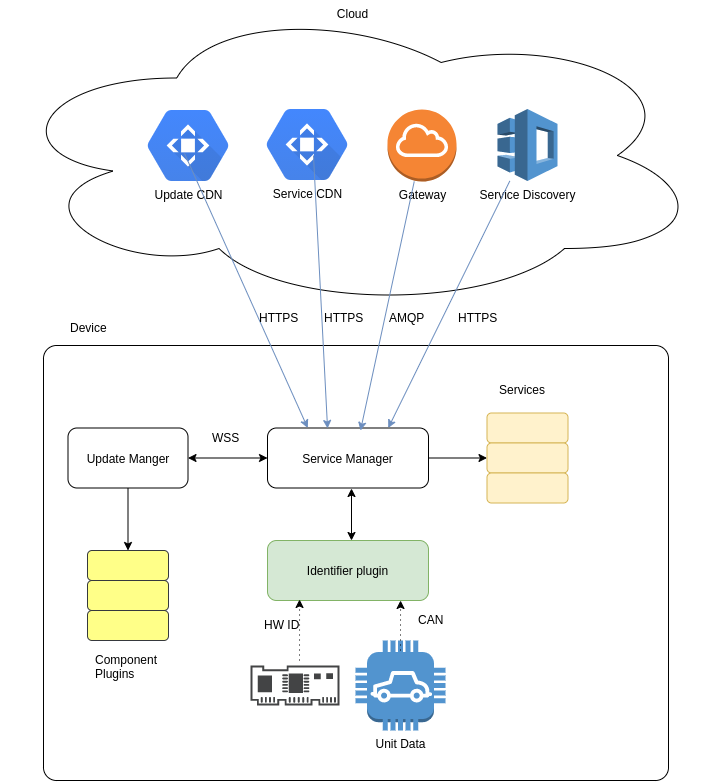

The diagram above was exported from draw.io. Its source (the exported page's mxGraphModel, read from the mxfile embedded in the PNG):
<mxGraphModel dx="2250" dy="1395" grid="1" gridSize="10" guides="1" tooltips="1" connect="1" arrows="1" fold="1" page="1" pageScale="1" pageWidth="850" pageHeight="1100" math="0" shadow="0">
  <root>
    <mxCell id="0" />
    <mxCell id="1" parent="0" />
    <mxCell id="pxMEpPoL4NTBAnXwh9qw-47" value="" style="rounded=1;whiteSpace=wrap;html=1;arcSize=3;fillColor=none;" vertex="1" parent="1">
      <mxGeometry x="53" y="355" width="625" height="435" as="geometry" />
    </mxCell>
    <mxCell id="pxMEpPoL4NTBAnXwh9qw-48" value="Cloud" style="ellipse;shape=cloud;whiteSpace=wrap;html=1;verticalAlign=top;" vertex="1" parent="1">
      <mxGeometry x="10" y="10" width="705" height="310" as="geometry" />
    </mxCell>
    <mxCell id="pxMEpPoL4NTBAnXwh9qw-49" value="Service CDN" style="shape=mxgraph.gcp.networking.cloud_cdn;html=1;fillColor=#4387FD;gradientColor=#4683EA;strokeColor=none;verticalLabelPosition=bottom;verticalAlign=top;align=center;" vertex="1" parent="1">
      <mxGeometry x="276" y="118.5" width="81" height="71" as="geometry" />
    </mxCell>
    <mxCell id="pxMEpPoL4NTBAnXwh9qw-50" value="Gateway" style="outlineConnect=0;dashed=0;verticalLabelPosition=bottom;verticalAlign=top;align=center;html=1;shape=mxgraph.aws3.internet_gateway;fillColor=#F58534;gradientColor=none;" vertex="1" parent="1">
      <mxGeometry x="397" y="119" width="69" height="72" as="geometry" />
    </mxCell>
    <mxCell id="pxMEpPoL4NTBAnXwh9qw-51" value="Service Discovery" style="outlineConnect=0;dashed=0;verticalLabelPosition=bottom;verticalAlign=top;align=center;html=1;shape=mxgraph.aws3.application_discovery_service;fillColor=#5294CF;gradientColor=none;" vertex="1" parent="1">
      <mxGeometry x="507" y="118.5" width="60" height="72" as="geometry" />
    </mxCell>
    <mxCell id="pxMEpPoL4NTBAnXwh9qw-52" value="Update CDN" style="shape=mxgraph.gcp.networking.cloud_cdn;html=1;fillColor=#4387FD;gradientColor=#4683EA;strokeColor=none;verticalLabelPosition=bottom;verticalAlign=top;align=center;" vertex="1" parent="1">
      <mxGeometry x="157" y="119.5" width="81" height="71" as="geometry" />
    </mxCell>
    <mxCell id="pxMEpPoL4NTBAnXwh9qw-53" style="edgeStyle=orthogonalEdgeStyle;rounded=0;orthogonalLoop=1;jettySize=auto;html=1;exitX=1;exitY=0.5;exitDx=0;exitDy=0;entryX=0;entryY=0.5;entryDx=0;entryDy=0;strokeWidth=1;" edge="1" parent="1" source="pxMEpPoL4NTBAnXwh9qw-55" target="pxMEpPoL4NTBAnXwh9qw-63">
      <mxGeometry relative="1" as="geometry" />
    </mxCell>
    <mxCell id="pxMEpPoL4NTBAnXwh9qw-54" style="edgeStyle=orthogonalEdgeStyle;rounded=0;orthogonalLoop=1;jettySize=auto;html=1;exitX=0;exitY=0.5;exitDx=0;exitDy=0;entryX=1;entryY=0.5;entryDx=0;entryDy=0;strokeWidth=1;startArrow=classic;startFill=1;" edge="1" parent="1" source="pxMEpPoL4NTBAnXwh9qw-55" target="pxMEpPoL4NTBAnXwh9qw-57">
      <mxGeometry relative="1" as="geometry" />
    </mxCell>
    <mxCell id="pxMEpPoL4NTBAnXwh9qw-55" value="Service Manager" style="rounded=1;whiteSpace=wrap;html=1;" vertex="1" parent="1">
      <mxGeometry x="277" y="437.5" width="161" height="60" as="geometry" />
    </mxCell>
    <mxCell id="pxMEpPoL4NTBAnXwh9qw-56" style="edgeStyle=orthogonalEdgeStyle;rounded=0;orthogonalLoop=1;jettySize=auto;html=1;exitX=0.5;exitY=1;exitDx=0;exitDy=0;entryX=0.5;entryY=0;entryDx=0;entryDy=0;strokeWidth=1;" edge="1" parent="1" source="pxMEpPoL4NTBAnXwh9qw-57" target="pxMEpPoL4NTBAnXwh9qw-75">
      <mxGeometry relative="1" as="geometry" />
    </mxCell>
    <mxCell id="pxMEpPoL4NTBAnXwh9qw-57" value="Update Manger" style="rounded=1;whiteSpace=wrap;html=1;" vertex="1" parent="1">
      <mxGeometry x="77.5" y="437.5" width="120" height="60" as="geometry" />
    </mxCell>
    <mxCell id="pxMEpPoL4NTBAnXwh9qw-58" style="edgeStyle=orthogonalEdgeStyle;rounded=0;orthogonalLoop=1;jettySize=auto;html=1;exitX=0.25;exitY=0;exitDx=0;exitDy=0;entryX=0.25;entryY=1;entryDx=0;entryDy=0;strokeWidth=1;startArrow=classic;startFill=1;" edge="1" parent="1">
      <mxGeometry relative="1" as="geometry">
        <mxPoint x="361" y="550" as="sourcePoint" />
        <mxPoint x="361" y="498" as="targetPoint" />
      </mxGeometry>
    </mxCell>
    <mxCell id="pxMEpPoL4NTBAnXwh9qw-59" value="Identifier plugin" style="rounded=1;whiteSpace=wrap;html=1;fillColor=#d5e8d4;strokeColor=#82b366;" vertex="1" parent="1">
      <mxGeometry x="277" y="550" width="161" height="60" as="geometry" />
    </mxCell>
    <mxCell id="pxMEpPoL4NTBAnXwh9qw-60" value="Unit Data" style="outlineConnect=0;dashed=0;verticalLabelPosition=bottom;verticalAlign=top;align=center;html=1;shape=mxgraph.aws3.car;fillColor=#5294CF;gradientColor=none;" vertex="1" parent="1">
      <mxGeometry x="365" y="650" width="90" height="90" as="geometry" />
    </mxCell>
    <mxCell id="pxMEpPoL4NTBAnXwh9qw-61" value="CAN" style="text;html=1;resizable=0;points=[];autosize=1;align=left;verticalAlign=top;spacingTop=-4;" vertex="1" parent="1">
      <mxGeometry x="426" y="620" width="40" height="20" as="geometry" />
    </mxCell>
    <mxCell id="pxMEpPoL4NTBAnXwh9qw-62" value="" style="rounded=1;whiteSpace=wrap;html=1;fillColor=#fff2cc;strokeColor=#d6b656;" vertex="1" parent="1">
      <mxGeometry x="496.5" y="422.5" width="81" height="30" as="geometry" />
    </mxCell>
    <mxCell id="pxMEpPoL4NTBAnXwh9qw-63" value="" style="rounded=1;whiteSpace=wrap;html=1;fillColor=#fff2cc;strokeColor=#d6b656;" vertex="1" parent="1">
      <mxGeometry x="496.5" y="452.5" width="81" height="30" as="geometry" />
    </mxCell>
    <mxCell id="pxMEpPoL4NTBAnXwh9qw-64" value="" style="rounded=1;whiteSpace=wrap;html=1;fillColor=#fff2cc;strokeColor=#d6b656;" vertex="1" parent="1">
      <mxGeometry x="496.5" y="482.5" width="81" height="30" as="geometry" />
    </mxCell>
    <mxCell id="pxMEpPoL4NTBAnXwh9qw-65" value="Services" style="text;html=1;resizable=0;points=[];autosize=1;align=left;verticalAlign=top;spacingTop=-4;" vertex="1" parent="1">
      <mxGeometry x="507" y="390" width="60" height="20" as="geometry" />
    </mxCell>
    <mxCell id="pxMEpPoL4NTBAnXwh9qw-66" value="" style="endArrow=classic;html=1;strokeWidth=1;entryX=0.75;entryY=0;entryDx=0;entryDy=0;fillColor=#dae8fc;strokeColor=#6c8ebf;" edge="1" parent="1" source="pxMEpPoL4NTBAnXwh9qw-51" target="pxMEpPoL4NTBAnXwh9qw-55">
      <mxGeometry width="50" height="50" relative="1" as="geometry">
        <mxPoint x="507" y="230" as="sourcePoint" />
        <mxPoint x="357" y="400" as="targetPoint" />
      </mxGeometry>
    </mxCell>
    <mxCell id="pxMEpPoL4NTBAnXwh9qw-67" value="" style="endArrow=classic;html=1;strokeWidth=1;fillColor=#dae8fc;strokeColor=#6c8ebf;" edge="1" parent="1" source="pxMEpPoL4NTBAnXwh9qw-50">
      <mxGeometry width="50" height="50" relative="1" as="geometry">
        <mxPoint x="486" y="230" as="sourcePoint" />
        <mxPoint x="370" y="440" as="targetPoint" />
      </mxGeometry>
    </mxCell>
    <mxCell id="pxMEpPoL4NTBAnXwh9qw-68" value="" style="endArrow=classic;html=1;strokeWidth=1;entryX=0.373;entryY=0.008;entryDx=0;entryDy=0;fillColor=#dae8fc;strokeColor=#6c8ebf;exitX=0.58;exitY=0.655;exitDx=0;exitDy=0;exitPerimeter=0;entryPerimeter=0;" edge="1" parent="1" source="pxMEpPoL4NTBAnXwh9qw-49" target="pxMEpPoL4NTBAnXwh9qw-55">
      <mxGeometry width="50" height="50" relative="1" as="geometry">
        <mxPoint x="527" y="250" as="sourcePoint" />
        <mxPoint x="417.75" y="417.5" as="targetPoint" />
      </mxGeometry>
    </mxCell>
    <mxCell id="pxMEpPoL4NTBAnXwh9qw-69" value="" style="endArrow=classic;html=1;strokeWidth=1;entryX=0.25;entryY=0;entryDx=0;entryDy=0;fillColor=#dae8fc;strokeColor=#6c8ebf;exitX=0.457;exitY=0.613;exitDx=0;exitDy=0;exitPerimeter=0;" edge="1" parent="1" source="pxMEpPoL4NTBAnXwh9qw-52" target="pxMEpPoL4NTBAnXwh9qw-55">
      <mxGeometry width="50" height="50" relative="1" as="geometry">
        <mxPoint x="537" y="260" as="sourcePoint" />
        <mxPoint x="427.75" y="427.5" as="targetPoint" />
      </mxGeometry>
    </mxCell>
    <mxCell id="pxMEpPoL4NTBAnXwh9qw-70" value="HTTPS" style="text;html=1;resizable=0;points=[];autosize=1;align=left;verticalAlign=top;spacingTop=-4;" vertex="1" parent="1">
      <mxGeometry x="466" y="317.5" width="50" height="20" as="geometry" />
    </mxCell>
    <mxCell id="pxMEpPoL4NTBAnXwh9qw-71" value="Device" style="text;html=1;resizable=0;points=[];autosize=1;align=left;verticalAlign=top;spacingTop=-4;" vertex="1" parent="1">
      <mxGeometry x="77.5" y="327.5" width="50" height="20" as="geometry" />
    </mxCell>
    <mxCell id="pxMEpPoL4NTBAnXwh9qw-72" value="AMQP" style="text;html=1;resizable=0;points=[];autosize=1;align=left;verticalAlign=top;spacingTop=-4;" vertex="1" parent="1">
      <mxGeometry x="397" y="317.5" width="50" height="20" as="geometry" />
    </mxCell>
    <mxCell id="pxMEpPoL4NTBAnXwh9qw-73" value="HTTPS" style="text;html=1;resizable=0;points=[];autosize=1;align=left;verticalAlign=top;spacingTop=-4;" vertex="1" parent="1">
      <mxGeometry x="332" y="317.5" width="50" height="20" as="geometry" />
    </mxCell>
    <mxCell id="pxMEpPoL4NTBAnXwh9qw-74" value="HTTPS" style="text;html=1;resizable=0;points=[];autosize=1;align=left;verticalAlign=top;spacingTop=-4;" vertex="1" parent="1">
      <mxGeometry x="266.5" y="317.5" width="50" height="20" as="geometry" />
    </mxCell>
    <mxCell id="pxMEpPoL4NTBAnXwh9qw-75" value="" style="rounded=1;whiteSpace=wrap;html=1;fillColor=#ffff88;strokeColor=#36393d;" vertex="1" parent="1">
      <mxGeometry x="97" y="560" width="81" height="30" as="geometry" />
    </mxCell>
    <mxCell id="pxMEpPoL4NTBAnXwh9qw-76" value="" style="rounded=1;whiteSpace=wrap;html=1;fillColor=#ffff88;strokeColor=#36393d;" vertex="1" parent="1">
      <mxGeometry x="97" y="590" width="81" height="30" as="geometry" />
    </mxCell>
    <mxCell id="pxMEpPoL4NTBAnXwh9qw-77" value="" style="rounded=1;whiteSpace=wrap;html=1;fillColor=#ffff88;strokeColor=#36393d;" vertex="1" parent="1">
      <mxGeometry x="97" y="620" width="81" height="30" as="geometry" />
    </mxCell>
    <mxCell id="pxMEpPoL4NTBAnXwh9qw-78" value="Component&lt;br&gt;Plugins" style="text;html=1;resizable=0;points=[];autosize=1;align=left;verticalAlign=top;spacingTop=-4;" vertex="1" parent="1">
      <mxGeometry x="102.5" y="660" width="80" height="30" as="geometry" />
    </mxCell>
    <mxCell id="pxMEpPoL4NTBAnXwh9qw-79" value="WSS" style="text;html=1;resizable=0;points=[];autosize=1;align=left;verticalAlign=top;spacingTop=-4;" vertex="1" parent="1">
      <mxGeometry x="220" y="437.5" width="40" height="20" as="geometry" />
    </mxCell>
    <mxCell id="pxMEpPoL4NTBAnXwh9qw-80" value="" style="pointerEvents=1;shadow=0;dashed=0;html=1;strokeColor=none;fillColor=#434445;aspect=fixed;labelPosition=center;verticalLabelPosition=bottom;verticalAlign=top;align=center;outlineConnect=0;shape=mxgraph.vvd.scsi_controller;" vertex="1" parent="1">
      <mxGeometry x="260" y="675" width="88.89" height="40" as="geometry" />
    </mxCell>
    <mxCell id="pxMEpPoL4NTBAnXwh9qw-81" value="" style="endArrow=classic;html=1;entryX=0.199;entryY=0.983;entryDx=0;entryDy=0;entryPerimeter=0;dashed=1;dashPattern=1 4;" edge="1" parent="1" target="pxMEpPoL4NTBAnXwh9qw-59">
      <mxGeometry width="50" height="50" relative="1" as="geometry">
        <mxPoint x="309" y="670" as="sourcePoint" />
        <mxPoint x="60" y="880" as="targetPoint" />
      </mxGeometry>
    </mxCell>
    <mxCell id="pxMEpPoL4NTBAnXwh9qw-82" value="" style="endArrow=classic;html=1;entryX=0.199;entryY=0.983;entryDx=0;entryDy=0;entryPerimeter=0;dashed=1;dashPattern=1 4;" edge="1" parent="1">
      <mxGeometry x="0.2005" y="-10" width="50" height="50" relative="1" as="geometry">
        <mxPoint x="410" y="660" as="sourcePoint" />
        <mxPoint x="410.039" y="610" as="targetPoint" />
        <Array as="points">
          <mxPoint x="410" y="640" />
        </Array>
        <mxPoint as="offset" />
      </mxGeometry>
    </mxCell>
    <mxCell id="pxMEpPoL4NTBAnXwh9qw-83" value="HW ID" style="text;html=1;resizable=0;points=[];autosize=1;align=left;verticalAlign=top;spacingTop=-4;" vertex="1" parent="1">
      <mxGeometry x="271.5" y="625" width="50" height="20" as="geometry" />
    </mxCell>
  </root>
</mxGraphModel>